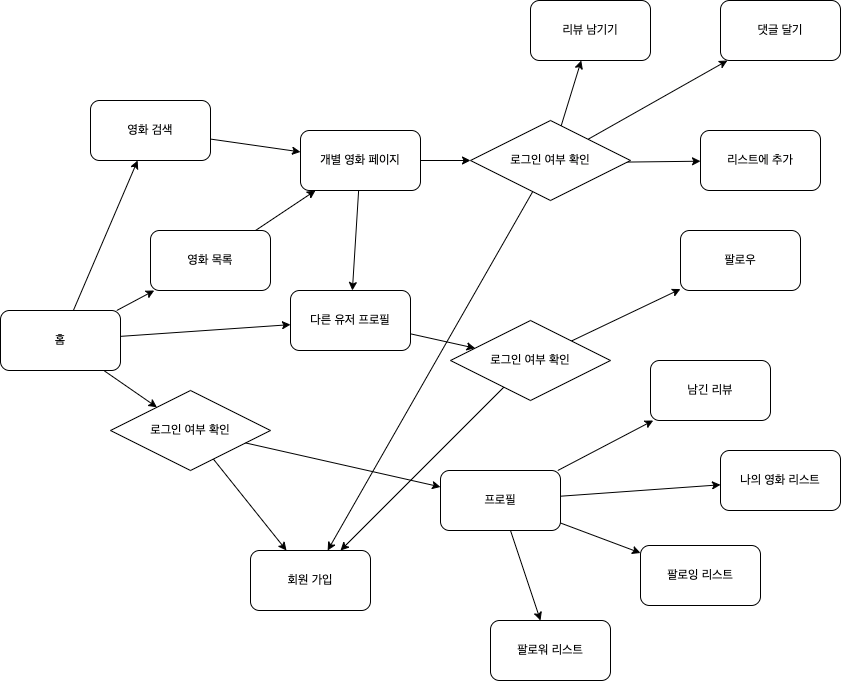

The diagram above was exported from draw.io. Its source (the exported page's mxGraphModel, read from the mxfile embedded in the PNG):
<mxGraphModel dx="2013" dy="739" grid="1" gridSize="10" guides="1" tooltips="1" connect="1" arrows="1" fold="1" page="1" pageScale="1" pageWidth="827" pageHeight="1169" background="#ffffff" math="0" shadow="0">
  <root>
    <mxCell id="0" />
    <mxCell id="1" parent="0" />
    <mxCell id="xgnWyP9I7x08ewOwVw1a-38" value="" style="endArrow=classic;html=1;rounded=0;" edge="1" parent="1" source="xgnWyP9I7x08ewOwVw1a-26" target="xgnWyP9I7x08ewOwVw1a-36">
      <mxGeometry width="50" height="50" relative="1" as="geometry">
        <mxPoint x="390" y="420" as="sourcePoint" />
        <mxPoint x="440" y="370" as="targetPoint" />
      </mxGeometry>
    </mxCell>
    <mxCell id="xgnWyP9I7x08ewOwVw1a-37" value="" style="endArrow=classic;html=1;rounded=0;" edge="1" parent="1" source="xgnWyP9I7x08ewOwVw1a-4" target="xgnWyP9I7x08ewOwVw1a-36">
      <mxGeometry width="50" height="50" relative="1" as="geometry">
        <mxPoint x="390" y="420" as="sourcePoint" />
        <mxPoint x="440" y="370" as="targetPoint" />
      </mxGeometry>
    </mxCell>
    <mxCell id="xgnWyP9I7x08ewOwVw1a-39" value="" style="endArrow=classic;html=1;rounded=0;" edge="1" parent="1" source="xgnWyP9I7x08ewOwVw1a-23" target="xgnWyP9I7x08ewOwVw1a-36">
      <mxGeometry width="50" height="50" relative="1" as="geometry">
        <mxPoint x="320" y="490" as="sourcePoint" />
        <mxPoint x="370" y="440" as="targetPoint" />
      </mxGeometry>
    </mxCell>
    <mxCell id="xgnWyP9I7x08ewOwVw1a-1" value="홈" style="rounded=1;whiteSpace=wrap;html=1;" vertex="1" parent="1">
      <mxGeometry x="-90" y="320" width="120" height="60" as="geometry" />
    </mxCell>
    <mxCell id="xgnWyP9I7x08ewOwVw1a-2" value="영화 검색" style="rounded=1;whiteSpace=wrap;html=1;" vertex="1" parent="1">
      <mxGeometry y="110" width="120" height="60" as="geometry" />
    </mxCell>
    <mxCell id="xgnWyP9I7x08ewOwVw1a-3" value="영화 목록" style="rounded=1;whiteSpace=wrap;html=1;" vertex="1" parent="1">
      <mxGeometry x="60" y="240" width="120" height="60" as="geometry" />
    </mxCell>
    <mxCell id="xgnWyP9I7x08ewOwVw1a-4" value="로그인 여부 확인" style="rhombus;whiteSpace=wrap;html=1;" vertex="1" parent="1">
      <mxGeometry x="20" y="400" width="160" height="80" as="geometry" />
    </mxCell>
    <mxCell id="xgnWyP9I7x08ewOwVw1a-5" value="개별 영화 페이지" style="rounded=1;whiteSpace=wrap;html=1;" vertex="1" parent="1">
      <mxGeometry x="210" y="140" width="120" height="60" as="geometry" />
    </mxCell>
    <mxCell id="xgnWyP9I7x08ewOwVw1a-6" value="" style="endArrow=classic;html=1;rounded=0;" edge="1" parent="1" source="xgnWyP9I7x08ewOwVw1a-1" target="xgnWyP9I7x08ewOwVw1a-3">
      <mxGeometry width="50" height="50" relative="1" as="geometry">
        <mxPoint x="420" y="150" as="sourcePoint" />
        <mxPoint x="440" y="350" as="targetPoint" />
      </mxGeometry>
    </mxCell>
    <mxCell id="xgnWyP9I7x08ewOwVw1a-7" value="" style="endArrow=classic;html=1;rounded=0;" edge="1" parent="1" source="xgnWyP9I7x08ewOwVw1a-1" target="xgnWyP9I7x08ewOwVw1a-2">
      <mxGeometry width="50" height="50" relative="1" as="geometry">
        <mxPoint x="420" y="210" as="sourcePoint" />
        <mxPoint x="440" y="350" as="targetPoint" />
      </mxGeometry>
    </mxCell>
    <mxCell id="xgnWyP9I7x08ewOwVw1a-8" value="" style="endArrow=classic;html=1;rounded=0;" edge="1" parent="1" source="xgnWyP9I7x08ewOwVw1a-1" target="xgnWyP9I7x08ewOwVw1a-4">
      <mxGeometry width="50" height="50" relative="1" as="geometry">
        <mxPoint x="420" y="130" as="sourcePoint" />
        <mxPoint x="440" y="350" as="targetPoint" />
      </mxGeometry>
    </mxCell>
    <mxCell id="xgnWyP9I7x08ewOwVw1a-9" value="" style="endArrow=classic;html=1;rounded=0;" edge="1" parent="1" source="xgnWyP9I7x08ewOwVw1a-3" target="xgnWyP9I7x08ewOwVw1a-5">
      <mxGeometry width="50" height="50" relative="1" as="geometry">
        <mxPoint x="390" y="400" as="sourcePoint" />
        <mxPoint x="440" y="350" as="targetPoint" />
      </mxGeometry>
    </mxCell>
    <mxCell id="xgnWyP9I7x08ewOwVw1a-10" value="" style="endArrow=classic;html=1;rounded=0;" edge="1" parent="1" source="xgnWyP9I7x08ewOwVw1a-2" target="xgnWyP9I7x08ewOwVw1a-5">
      <mxGeometry width="50" height="50" relative="1" as="geometry">
        <mxPoint x="390" y="400" as="sourcePoint" />
        <mxPoint x="440" y="350" as="targetPoint" />
      </mxGeometry>
    </mxCell>
    <mxCell id="xgnWyP9I7x08ewOwVw1a-11" value="" style="endArrow=classic;html=1;rounded=0;" edge="1" parent="1" source="xgnWyP9I7x08ewOwVw1a-5" target="xgnWyP9I7x08ewOwVw1a-23">
      <mxGeometry width="50" height="50" relative="1" as="geometry">
        <mxPoint x="390" y="400" as="sourcePoint" />
        <mxPoint x="440" y="350" as="targetPoint" />
      </mxGeometry>
    </mxCell>
    <mxCell id="xgnWyP9I7x08ewOwVw1a-12" value="프로필" style="rounded=1;whiteSpace=wrap;html=1;" vertex="1" parent="1">
      <mxGeometry x="350" y="480" width="120" height="60" as="geometry" />
    </mxCell>
    <mxCell id="xgnWyP9I7x08ewOwVw1a-13" value="" style="endArrow=classic;html=1;rounded=0;" edge="1" parent="1" source="xgnWyP9I7x08ewOwVw1a-4" target="xgnWyP9I7x08ewOwVw1a-12">
      <mxGeometry width="50" height="50" relative="1" as="geometry">
        <mxPoint x="390" y="400" as="sourcePoint" />
        <mxPoint x="440" y="350" as="targetPoint" />
      </mxGeometry>
    </mxCell>
    <mxCell id="xgnWyP9I7x08ewOwVw1a-14" value="리스트에 추가" style="rounded=1;whiteSpace=wrap;html=1;" vertex="1" parent="1">
      <mxGeometry x="610" y="140" width="120" height="60" as="geometry" />
    </mxCell>
    <mxCell id="xgnWyP9I7x08ewOwVw1a-15" value="리뷰 남기기" style="rounded=1;whiteSpace=wrap;html=1;" vertex="1" parent="1">
      <mxGeometry x="440" y="10" width="120" height="60" as="geometry" />
    </mxCell>
    <mxCell id="xgnWyP9I7x08ewOwVw1a-16" value="댓글 달기" style="rounded=1;whiteSpace=wrap;html=1;" vertex="1" parent="1">
      <mxGeometry x="630" y="10" width="120" height="60" as="geometry" />
    </mxCell>
    <mxCell id="xgnWyP9I7x08ewOwVw1a-17" value="다른 유저 프로필" style="rounded=1;whiteSpace=wrap;html=1;" vertex="1" parent="1">
      <mxGeometry x="200" y="300" width="120" height="60" as="geometry" />
    </mxCell>
    <mxCell id="xgnWyP9I7x08ewOwVw1a-18" value="" style="endArrow=classic;html=1;rounded=0;" edge="1" parent="1" source="xgnWyP9I7x08ewOwVw1a-1" target="xgnWyP9I7x08ewOwVw1a-17">
      <mxGeometry width="50" height="50" relative="1" as="geometry">
        <mxPoint x="390" y="400" as="sourcePoint" />
        <mxPoint x="440" y="350" as="targetPoint" />
      </mxGeometry>
    </mxCell>
    <mxCell id="xgnWyP9I7x08ewOwVw1a-19" value="" style="endArrow=classic;html=1;rounded=0;" edge="1" parent="1" source="xgnWyP9I7x08ewOwVw1a-17" target="xgnWyP9I7x08ewOwVw1a-26">
      <mxGeometry width="50" height="50" relative="1" as="geometry">
        <mxPoint x="390" y="400" as="sourcePoint" />
        <mxPoint x="440" y="350" as="targetPoint" />
      </mxGeometry>
    </mxCell>
    <mxCell id="xgnWyP9I7x08ewOwVw1a-20" value="팔로우" style="rounded=1;whiteSpace=wrap;html=1;" vertex="1" parent="1">
      <mxGeometry x="590" y="240" width="120" height="60" as="geometry" />
    </mxCell>
    <mxCell id="xgnWyP9I7x08ewOwVw1a-21" value="" style="endArrow=classic;html=1;rounded=0;" edge="1" parent="1" source="xgnWyP9I7x08ewOwVw1a-26" target="xgnWyP9I7x08ewOwVw1a-20">
      <mxGeometry width="50" height="50" relative="1" as="geometry">
        <mxPoint x="390" y="400" as="sourcePoint" />
        <mxPoint x="440" y="350" as="targetPoint" />
      </mxGeometry>
    </mxCell>
    <mxCell id="xgnWyP9I7x08ewOwVw1a-22" value="" style="endArrow=classic;html=1;rounded=0;" edge="1" parent="1" target="xgnWyP9I7x08ewOwVw1a-14">
      <mxGeometry width="50" height="50" relative="1" as="geometry">
        <mxPoint x="523.4482758620693" y="171.72413793103442" as="sourcePoint" />
        <mxPoint x="440" y="360" as="targetPoint" />
      </mxGeometry>
    </mxCell>
    <mxCell id="xgnWyP9I7x08ewOwVw1a-23" value="로그인 여부 확인" style="rhombus;whiteSpace=wrap;html=1;" vertex="1" parent="1">
      <mxGeometry x="380" y="130" width="160" height="80" as="geometry" />
    </mxCell>
    <mxCell id="xgnWyP9I7x08ewOwVw1a-24" value="" style="endArrow=classic;html=1;rounded=0;" edge="1" parent="1" source="xgnWyP9I7x08ewOwVw1a-23" target="xgnWyP9I7x08ewOwVw1a-15">
      <mxGeometry width="50" height="50" relative="1" as="geometry">
        <mxPoint x="390" y="450" as="sourcePoint" />
        <mxPoint x="440" y="400" as="targetPoint" />
      </mxGeometry>
    </mxCell>
    <mxCell id="xgnWyP9I7x08ewOwVw1a-25" value="" style="endArrow=classic;html=1;rounded=0;" edge="1" parent="1" source="xgnWyP9I7x08ewOwVw1a-23" target="xgnWyP9I7x08ewOwVw1a-16">
      <mxGeometry width="50" height="50" relative="1" as="geometry">
        <mxPoint x="496.92307692307713" y="158.46153846153857" as="sourcePoint" />
        <mxPoint x="440" y="410" as="targetPoint" />
      </mxGeometry>
    </mxCell>
    <mxCell id="xgnWyP9I7x08ewOwVw1a-26" value="로그인 여부 확인" style="rhombus;whiteSpace=wrap;html=1;" vertex="1" parent="1">
      <mxGeometry x="360" y="330" width="160" height="80" as="geometry" />
    </mxCell>
    <mxCell id="xgnWyP9I7x08ewOwVw1a-27" value="남긴 리뷰" style="rounded=1;whiteSpace=wrap;html=1;" vertex="1" parent="1">
      <mxGeometry x="560" y="370" width="120" height="60" as="geometry" />
    </mxCell>
    <mxCell id="xgnWyP9I7x08ewOwVw1a-28" value="나의 영화 리스트" style="rounded=1;whiteSpace=wrap;html=1;" vertex="1" parent="1">
      <mxGeometry x="630" y="460" width="120" height="60" as="geometry" />
    </mxCell>
    <mxCell id="xgnWyP9I7x08ewOwVw1a-29" value="팔로잉 리스트" style="rounded=1;whiteSpace=wrap;html=1;" vertex="1" parent="1">
      <mxGeometry x="550" y="555" width="120" height="60" as="geometry" />
    </mxCell>
    <mxCell id="xgnWyP9I7x08ewOwVw1a-30" value="팔로워 리스트" style="rounded=1;whiteSpace=wrap;html=1;" vertex="1" parent="1">
      <mxGeometry x="400" y="630" width="120" height="60" as="geometry" />
    </mxCell>
    <mxCell id="xgnWyP9I7x08ewOwVw1a-31" value="" style="endArrow=classic;html=1;rounded=0;" edge="1" parent="1" source="xgnWyP9I7x08ewOwVw1a-12" target="xgnWyP9I7x08ewOwVw1a-27">
      <mxGeometry width="50" height="50" relative="1" as="geometry">
        <mxPoint x="390" y="450" as="sourcePoint" />
        <mxPoint x="440" y="400" as="targetPoint" />
      </mxGeometry>
    </mxCell>
    <mxCell id="xgnWyP9I7x08ewOwVw1a-32" value="" style="endArrow=classic;html=1;rounded=0;" edge="1" parent="1" source="xgnWyP9I7x08ewOwVw1a-12" target="xgnWyP9I7x08ewOwVw1a-30">
      <mxGeometry width="50" height="50" relative="1" as="geometry">
        <mxPoint x="390" y="450" as="sourcePoint" />
        <mxPoint x="440" y="400" as="targetPoint" />
      </mxGeometry>
    </mxCell>
    <mxCell id="xgnWyP9I7x08ewOwVw1a-33" value="" style="endArrow=classic;html=1;rounded=0;" edge="1" parent="1" source="xgnWyP9I7x08ewOwVw1a-12" target="xgnWyP9I7x08ewOwVw1a-29">
      <mxGeometry width="50" height="50" relative="1" as="geometry">
        <mxPoint x="390" y="450" as="sourcePoint" />
        <mxPoint x="440" y="400" as="targetPoint" />
      </mxGeometry>
    </mxCell>
    <mxCell id="xgnWyP9I7x08ewOwVw1a-34" value="" style="endArrow=classic;html=1;rounded=0;" edge="1" parent="1" source="xgnWyP9I7x08ewOwVw1a-12" target="xgnWyP9I7x08ewOwVw1a-28">
      <mxGeometry width="50" height="50" relative="1" as="geometry">
        <mxPoint x="390" y="450" as="sourcePoint" />
        <mxPoint x="440" y="400" as="targetPoint" />
      </mxGeometry>
    </mxCell>
    <mxCell id="xgnWyP9I7x08ewOwVw1a-36" value="회원 가입" style="rounded=1;whiteSpace=wrap;html=1;" vertex="1" parent="1">
      <mxGeometry x="160" y="560" width="120" height="60" as="geometry" />
    </mxCell>
    <mxCell id="xgnWyP9I7x08ewOwVw1a-41" value="" style="endArrow=classic;html=1;rounded=0;" edge="1" parent="1" source="xgnWyP9I7x08ewOwVw1a-5" target="xgnWyP9I7x08ewOwVw1a-17">
      <mxGeometry width="50" height="50" relative="1" as="geometry">
        <mxPoint x="390" y="280" as="sourcePoint" />
        <mxPoint x="220" y="460" as="targetPoint" />
      </mxGeometry>
    </mxCell>
  </root>
</mxGraphModel>